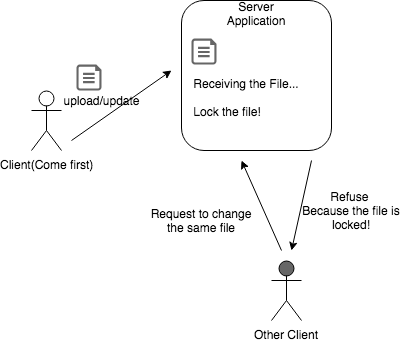

The diagram above was exported from draw.io. Its source (the exported page's mxGraphModel, read from the mxfile embedded in the PNG):
<mxGraphModel dx="918" dy="615" grid="1" gridSize="10" guides="1" tooltips="1" connect="1" arrows="1" fold="1" page="1" pageScale="1" pageWidth="827" pageHeight="1169" math="0" shadow="0">
  <root>
    <mxCell id="0" />
    <mxCell id="1" parent="0" />
    <mxCell id="jOQlL8NChQLxGMyaMXwJ-1" value="Client(Come first)" style="shape=umlActor;verticalLabelPosition=bottom;labelBackgroundColor=#ffffff;verticalAlign=top;html=1;outlineConnect=0;" vertex="1" parent="1">
      <mxGeometry x="100" y="220" width="30" height="60" as="geometry" />
    </mxCell>
    <mxCell id="jOQlL8NChQLxGMyaMXwJ-2" value="" style="endArrow=classic;html=1;" edge="1" parent="1">
      <mxGeometry width="50" height="50" relative="1" as="geometry">
        <mxPoint x="140" y="270" as="sourcePoint" />
        <mxPoint x="240" y="200" as="targetPoint" />
      </mxGeometry>
    </mxCell>
    <mxCell id="jOQlL8NChQLxGMyaMXwJ-3" value="upload/update" style="text;html=1;strokeColor=none;fillColor=none;align=center;verticalAlign=middle;whiteSpace=wrap;rounded=0;" vertex="1" parent="1">
      <mxGeometry x="150" y="220" width="40" height="20" as="geometry" />
    </mxCell>
    <mxCell id="jOQlL8NChQLxGMyaMXwJ-6" value="" style="verticalLabelPosition=bottom;html=1;verticalAlign=top;align=center;strokeColor=none;fillColor=#666666;shape=mxgraph.azure.cloud_services_configuration_file;" vertex="1" parent="1">
      <mxGeometry x="145" y="194" width="25" height="26" as="geometry" />
    </mxCell>
    <mxCell id="jOQlL8NChQLxGMyaMXwJ-7" value="" style="rounded=1;whiteSpace=wrap;html=1;" vertex="1" parent="1">
      <mxGeometry x="250" y="130" width="150" height="150" as="geometry" />
    </mxCell>
    <mxCell id="jOQlL8NChQLxGMyaMXwJ-8" value="Server Application&lt;br&gt;&lt;br&gt;" style="text;html=1;strokeColor=none;fillColor=none;align=center;verticalAlign=middle;whiteSpace=wrap;rounded=0;" vertex="1" parent="1">
      <mxGeometry x="305" y="140" width="40" height="20" as="geometry" />
    </mxCell>
    <mxCell id="jOQlL8NChQLxGMyaMXwJ-10" value="&lt;div style=&quot;text-align: left&quot;&gt;&lt;span&gt;Receiving the File...&lt;/span&gt;&lt;/div&gt;&lt;div style=&quot;text-align: left&quot;&gt;&lt;br&gt;&lt;/div&gt;&lt;div style=&quot;text-align: left&quot;&gt;&lt;span&gt;Lock the file!&lt;/span&gt;&lt;/div&gt;" style="text;html=1;strokeColor=none;fillColor=none;align=center;verticalAlign=middle;whiteSpace=wrap;rounded=0;" vertex="1" parent="1">
      <mxGeometry x="260" y="202" width="110" height="50" as="geometry" />
    </mxCell>
    <mxCell id="jOQlL8NChQLxGMyaMXwJ-11" value="" style="verticalLabelPosition=bottom;html=1;verticalAlign=top;align=center;strokeColor=none;fillColor=#666666;shape=mxgraph.azure.cloud_services_configuration_file;" vertex="1" parent="1">
      <mxGeometry x="260" y="168" width="25" height="26" as="geometry" />
    </mxCell>
    <mxCell id="jOQlL8NChQLxGMyaMXwJ-14" value="Other Client" style="shape=umlActor;verticalLabelPosition=bottom;labelBackgroundColor=#ffffff;verticalAlign=top;html=1;outlineConnect=0;fillColor=#666666;" vertex="1" parent="1">
      <mxGeometry x="340" y="390" width="30" height="60" as="geometry" />
    </mxCell>
    <mxCell id="jOQlL8NChQLxGMyaMXwJ-16" value="" style="endArrow=classic;html=1;" edge="1" parent="1">
      <mxGeometry width="50" height="50" relative="1" as="geometry">
        <mxPoint x="350" y="380" as="sourcePoint" />
        <mxPoint x="310" y="290" as="targetPoint" />
      </mxGeometry>
    </mxCell>
    <mxCell id="jOQlL8NChQLxGMyaMXwJ-17" value="Request to change the same file" style="text;html=1;strokeColor=none;fillColor=none;align=center;verticalAlign=middle;whiteSpace=wrap;rounded=0;" vertex="1" parent="1">
      <mxGeometry x="215" y="320" width="110" height="60" as="geometry" />
    </mxCell>
    <mxCell id="jOQlL8NChQLxGMyaMXwJ-19" value="" style="endArrow=classic;html=1;" edge="1" parent="1">
      <mxGeometry width="50" height="50" relative="1" as="geometry">
        <mxPoint x="380" y="290" as="sourcePoint" />
        <mxPoint x="360" y="380" as="targetPoint" />
      </mxGeometry>
    </mxCell>
    <mxCell id="jOQlL8NChQLxGMyaMXwJ-20" value="Refuse&amp;nbsp;&lt;br&gt;Because the file is locked!&lt;br&gt;" style="text;html=1;strokeColor=none;fillColor=none;align=center;verticalAlign=middle;whiteSpace=wrap;rounded=0;" vertex="1" parent="1">
      <mxGeometry x="355" y="300" width="130" height="80" as="geometry" />
    </mxCell>
    <mxCell id="jOQlL8NChQLxGMyaMXwJ-21" style="edgeStyle=orthogonalEdgeStyle;rounded=0;orthogonalLoop=1;jettySize=auto;html=1;exitX=0.5;exitY=1;exitDx=0;exitDy=0;" edge="1" parent="1" source="jOQlL8NChQLxGMyaMXwJ-20" target="jOQlL8NChQLxGMyaMXwJ-20">
      <mxGeometry relative="1" as="geometry" />
    </mxCell>
  </root>
</mxGraphModel>